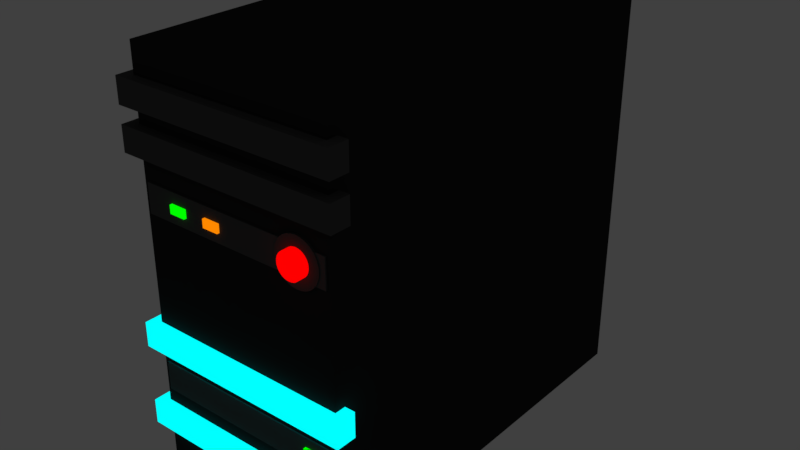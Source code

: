 # Source: ComputerCase.blend  (saved by Blender 4.2.66; exported with 4.5.12 LTS)
import bpy
from mathutils import Matrix  # noqa: F401  (used for matrix-valued properties, if any)

bpy.ops.wm.read_factory_settings(use_empty=True)
scene = bpy.context.scene
scene.name = 'Scene'

# ---- collections
col_collection_1 = bpy.data.collections.new('Collection 1'); scene.collection.children.link(col_collection_1)

# ---- materials (node trees are filled in below, after node groups)
mat_material_017 = bpy.data.materials.new('Material.017')
mat_material_017.alpha_threshold = 0.0
mat_material_017.roughness = 0.5
mat_material_013 = bpy.data.materials.new('Material.013')
mat_material_013.alpha_threshold = 0.0
mat_material_013.roughness = 0.5
mat_material_011 = bpy.data.materials.new('Material.011')
mat_material_011.alpha_threshold = 0.0
mat_material_011.roughness = 0.5
mat_material_014 = bpy.data.materials.new('Material.014')
mat_material_014.alpha_threshold = 0.0
mat_material_014.roughness = 0.5
mat_material_018 = bpy.data.materials.new('Material.018')
mat_material_018.alpha_threshold = 0.0
mat_material_018.roughness = 0.5
mat_material_019 = bpy.data.materials.new('Material.019')
mat_material_019.alpha_threshold = 0.0
mat_material_019.roughness = 0.5
mat_material_020 = bpy.data.materials.new('Material.020')
mat_material_020.alpha_threshold = 0.0
mat_material_020.roughness = 0.5
mat_material_022 = bpy.data.materials.new('Material.022')
mat_material_022.alpha_threshold = 0.0
mat_material_022.roughness = 0.5
mat_material_023 = bpy.data.materials.new('Material.023')
mat_material_023.alpha_threshold = 0.0
mat_material_023.roughness = 0.5
mat_material_024 = bpy.data.materials.new('Material.024')
mat_material_024.alpha_threshold = 0.0
mat_material_024.roughness = 0.5
mat_material_015 = bpy.data.materials.new('Material.015')
mat_material_015.alpha_threshold = 0.0
mat_material_015.roughness = 0.5
mat_material_021 = bpy.data.materials.new('Material.021')
mat_material_021.alpha_threshold = 0.0
mat_material_021.roughness = 0.5

# ---- material node trees
mat_material_017.use_nodes = True; mat_material_017.node_tree.nodes.clear()
_N = mat_material_017.node_tree.nodes; _L = mat_material_017.node_tree.links
n0 = _N.new('ShaderNodeOutputMaterial'); n0.name = 'Material Output'; n0.location = (300, 300)
n1 = _N.new('ShaderNodeBsdfDiffuse'); n1.name = 'Diffuse BSDF'; n1.location = (10, 300)
n1.inputs[0].default_value = (0.02365, 0.02365, 0.02365, 1.0)
_L.new(n1.outputs[0], n0.inputs[0])
n0.is_active_output = True
mat_material_013.use_nodes = True; mat_material_013.node_tree.nodes.clear()
_N = mat_material_013.node_tree.nodes; _L = mat_material_013.node_tree.links
n0 = _N.new('ShaderNodeOutputMaterial'); n0.name = 'Material Output'; n0.location = (300, 300)
n1 = _N.new('ShaderNodeBsdfDiffuse'); n1.name = 'Diffuse BSDF'; n1.location = (10, 300)
n1.inputs[0].default_value = (0.07324, 0.07324, 0.07324, 1.0)
_L.new(n1.outputs[0], n0.inputs[0])
n0.is_active_output = True
mat_material_011.use_nodes = True; mat_material_011.node_tree.nodes.clear()
_N = mat_material_011.node_tree.nodes; _L = mat_material_011.node_tree.links
n0 = _N.new('ShaderNodeOutputMaterial'); n0.name = 'Material Output'; n0.location = (300, 300)
n1 = _N.new('ShaderNodeBsdfDiffuse'); n1.name = 'Diffuse BSDF'; n1.location = (10, 300)
n1.inputs[0].default_value = (0.07324, 0.07324, 0.07324, 1.0)
_L.new(n1.outputs[0], n0.inputs[0])
n0.is_active_output = True
mat_material_014.use_nodes = True; mat_material_014.node_tree.nodes.clear()
_N = mat_material_014.node_tree.nodes; _L = mat_material_014.node_tree.links
n0 = _N.new('ShaderNodeOutputMaterial'); n0.name = 'Material Output'; n0.location = (300, 300)
n1 = _N.new('ShaderNodeEmission'); n1.name = 'Emission'; n1.location = (10, 300)
n1.inputs[0].default_value = (0.0, 1.0, 1.0, 1.0)
_L.new(n1.outputs[0], n0.inputs[0])
n0.is_active_output = True
mat_material_018.use_nodes = True; mat_material_018.node_tree.nodes.clear()
_N = mat_material_018.node_tree.nodes; _L = mat_material_018.node_tree.links
n0 = _N.new('ShaderNodeOutputMaterial'); n0.name = 'Material Output'; n0.location = (300, 300)
n1 = _N.new('ShaderNodeEmission'); n1.name = 'Emission'; n1.location = (10, 300)
n1.inputs[0].default_value = (1.0, 0.25, 0.0, 1.0)
_L.new(n1.outputs[0], n0.inputs[0])
n0.is_active_output = True
mat_material_019.use_nodes = True; mat_material_019.node_tree.nodes.clear()
_N = mat_material_019.node_tree.nodes; _L = mat_material_019.node_tree.links
n0 = _N.new('ShaderNodeOutputMaterial'); n0.name = 'Material Output'; n0.location = (300, 300)
n1 = _N.new('ShaderNodeEmission'); n1.name = 'Emission'; n1.location = (10, 300)
n1.inputs[0].default_value = (0.0, 1.0, 0.0, 1.0)
_L.new(n1.outputs[0], n0.inputs[0])
n0.is_active_output = True
mat_material_020.use_nodes = True; mat_material_020.node_tree.nodes.clear()
_N = mat_material_020.node_tree.nodes; _L = mat_material_020.node_tree.links
n0 = _N.new('ShaderNodeOutputMaterial'); n0.name = 'Material Output'; n0.location = (300, 300)
n1 = _N.new('ShaderNodeBsdfDiffuse'); n1.name = 'Diffuse BSDF'; n1.location = (10, 300)
n1.inputs[0].default_value = (0.07324, 0.07324, 0.07324, 1.0)
_L.new(n1.outputs[0], n0.inputs[0])
n0.is_active_output = True
mat_material_022.use_nodes = True; mat_material_022.node_tree.nodes.clear()
_N = mat_material_022.node_tree.nodes; _L = mat_material_022.node_tree.links
n0 = _N.new('ShaderNodeOutputMaterial'); n0.name = 'Material Output'; n0.location = (300, 300)
n1 = _N.new('ShaderNodeEmission'); n1.name = 'Emission'; n1.location = (10, 300)
n1.inputs[0].default_value = (0.0, 1.0, 1.0, 1.0)
_L.new(n1.outputs[0], n0.inputs[0])
n0.is_active_output = True
mat_material_023.use_nodes = True; mat_material_023.node_tree.nodes.clear()
_N = mat_material_023.node_tree.nodes; _L = mat_material_023.node_tree.links
n0 = _N.new('ShaderNodeOutputMaterial'); n0.name = 'Material Output'; n0.location = (300, 300)
n1 = _N.new('ShaderNodeBsdfDiffuse'); n1.name = 'Diffuse BSDF'; n1.location = (10, 300)
n1.inputs[0].default_value = (0.07324, 0.07324, 0.07324, 1.0)
_L.new(n1.outputs[0], n0.inputs[0])
n0.is_active_output = True
mat_material_024.use_nodes = True; mat_material_024.node_tree.nodes.clear()
_N = mat_material_024.node_tree.nodes; _L = mat_material_024.node_tree.links
n0 = _N.new('ShaderNodeOutputMaterial'); n0.name = 'Material Output'; n0.location = (300, 300)
n1 = _N.new('ShaderNodeEmission'); n1.name = 'Emission'; n1.location = (10, 300)
n1.inputs[0].default_value = (0.0, 1.0, 0.0, 1.0)
_L.new(n1.outputs[0], n0.inputs[0])
n0.is_active_output = True
mat_material_015.use_nodes = True; mat_material_015.node_tree.nodes.clear()
_N = mat_material_015.node_tree.nodes; _L = mat_material_015.node_tree.links
n0 = _N.new('ShaderNodeOutputMaterial'); n0.name = 'Material Output'; n0.location = (300, 300)
n1 = _N.new('ShaderNodeEmission'); n1.name = 'Emission'; n1.location = (10, 300)
n1.inputs[0].default_value = (1.0, 0.0, 0.0, 1.0)
_L.new(n1.outputs[0], n0.inputs[0])
n0.is_active_output = True
mat_material_021.use_nodes = True; mat_material_021.node_tree.nodes.clear()
_N = mat_material_021.node_tree.nodes; _L = mat_material_021.node_tree.links
n0 = _N.new('ShaderNodeOutputMaterial'); n0.name = 'Material Output'; n0.location = (300, 300)
n1 = _N.new('ShaderNodeBsdfDiffuse'); n1.name = 'Diffuse BSDF'; n1.location = (10, 300)
n1.inputs[0].default_value = (0.07227, 0.07227, 0.07227, 1.0)
_L.new(n1.outputs[0], n0.inputs[0])
n0.is_active_output = True

# ---- world
world_world = bpy.data.worlds.new('World'); scene.world = world_world
world_world.color = (0.05088, 0.05088, 0.05088)
world_world.use_sun_shadow = False
world_world.sun_shadow_jitter_overblur = 0.0
world_world.cycles.sampling_method = 'MANUAL'

# ---- meshes
me_cube_029 = bpy.data.meshes.new('Cube.029')
me_cube_029.from_pydata([(-0.5, -1.0, 0.0), (-0.5, -1.0, 2.0), (-0.5, 1.0, 0.0), (-0.5, 1.0, 2.0), (0.5, -1.0, 0.0), (0.5, -1.0, 2.0), (0.5, 1.0, 0.0), (0.5, 1.0, 2.0)], [], [(0, 1, 3, 2), (2, 3, 7, 6), (6, 7, 5, 4), (4, 5, 1, 0), (2, 6, 4, 0), (7, 3, 1, 5)])
me_cube_029.materials.append(mat_material_017)
me_cube_029.use_remesh_preserve_volume = False
me_cube_029.use_remesh_preserve_attributes = False
me_cube_029.use_mirror_vertex_groups = False
me_cube_029.update()
me_cube_027 = bpy.data.meshes.new('Cube.027')
me_cube_027.from_pydata([(-0.55, -1.047, 1.54), (-0.55, -1.047, 1.66), (-0.55, -0.9471, 1.54), (-0.55, -0.9471, 1.66), (0.55, -1.047, 1.54), (0.55, -1.047, 1.66), (0.55, -0.9471, 1.54), (0.55, -0.9471, 1.66)], [], [(0, 1, 3, 2), (2, 3, 7, 6), (6, 7, 5, 4), (4, 5, 1, 0), (2, 6, 4, 0), (7, 3, 1, 5)])
me_cube_027.materials.append(mat_material_013)
me_cube_027.use_remesh_preserve_volume = False
me_cube_027.use_remesh_preserve_attributes = False
me_cube_027.use_mirror_vertex_groups = False
me_cube_027.update()
me_cube_026 = bpy.data.meshes.new('Cube.026')
me_cube_026.from_pydata([(-0.55, -1.047, 1.74), (-0.55, -1.047, 1.86), (-0.55, -0.9471, 1.74), (-0.55, -0.9471, 1.86), (0.55, -1.047, 1.74), (0.55, -1.047, 1.86), (0.55, -0.9471, 1.74), (0.55, -0.9471, 1.86)], [], [(0, 1, 3, 2), (2, 3, 7, 6), (6, 7, 5, 4), (4, 5, 1, 0), (2, 6, 4, 0), (7, 3, 1, 5)])
me_cube_026.materials.append(mat_material_011)
me_cube_026.use_remesh_preserve_volume = False
me_cube_026.use_remesh_preserve_attributes = False
me_cube_026.use_mirror_vertex_groups = False
me_cube_026.update()
me_cube_028 = bpy.data.meshes.new('Cube.028')
me_cube_028.from_pydata([(-0.55, -1.047, 0.24), (-0.55, -1.047, 0.36), (-0.55, -0.9471, 0.24), (-0.55, -0.9471, 0.36), (0.55, -1.047, 0.24), (0.55, -1.047, 0.36), (0.55, -0.9471, 0.24), (0.55, -0.9471, 0.36)], [], [(0, 1, 3, 2), (2, 3, 7, 6), (6, 7, 5, 4), (4, 5, 1, 0), (2, 6, 4, 0), (7, 3, 1, 5)])
me_cube_028.materials.append(mat_material_014)
me_cube_028.use_remesh_preserve_volume = False
me_cube_028.use_remesh_preserve_attributes = False
me_cube_028.use_mirror_vertex_groups = False
me_cube_028.update()
me_cube_031 = bpy.data.meshes.new('Cube.031')
me_cube_031.from_pydata([(-0.1484, -1.02, 1.33), (-0.1484, -1.02, 1.37), (-0.1484, 0.62, 1.33), (-0.1484, 0.62, 1.37), (-0.0684, -1.02, 1.33), (-0.0684, -1.02, 1.37), (-0.0684, 0.62, 1.33), (-0.0684, 0.62, 1.37)], [], [(0, 1, 3, 2), (2, 3, 7, 6), (6, 7, 5, 4), (4, 5, 1, 0), (2, 6, 4, 0), (7, 3, 1, 5)])
me_cube_031.materials.append(mat_material_018)
me_cube_031.use_remesh_preserve_volume = False
me_cube_031.use_remesh_preserve_attributes = False
me_cube_031.use_mirror_vertex_groups = False
me_cube_031.update()
me_cube_032 = bpy.data.meshes.new('Cube.032')
me_cube_032.from_pydata([(-0.3374, -1.02, 1.33), (-0.3374, -1.02, 1.37), (-0.3374, 0.62, 1.33), (-0.3374, 0.62, 1.37), (-0.2574, -1.02, 1.33), (-0.2574, -1.02, 1.37), (-0.2574, 0.62, 1.33), (-0.2574, 0.62, 1.37)], [], [(0, 1, 3, 2), (2, 3, 7, 6), (6, 7, 5, 4), (4, 5, 1, 0), (2, 6, 4, 0), (7, 3, 1, 5)])
me_cube_032.materials.append(mat_material_019)
me_cube_032.use_remesh_preserve_volume = False
me_cube_032.use_remesh_preserve_attributes = False
me_cube_032.use_mirror_vertex_groups = False
me_cube_032.update()
me_cube_034 = bpy.data.meshes.new('Cube.034')
me_cube_034.from_pydata([(-0.48, -0.9871, 1.281), (-0.48, -0.9871, 1.421), (-0.48, -1.007, 1.281), (-0.48, -1.007, 1.421), (0.48, -0.9871, 1.281), (0.48, -0.9871, 1.421), (0.48, -1.007, 1.281), (0.48, -1.007, 1.421)], [], [(0, 1, 3, 2), (2, 3, 7, 6), (6, 7, 5, 4), (4, 5, 1, 0), (2, 6, 4, 0), (7, 3, 1, 5)])
me_cube_034.materials.append(mat_material_020)
me_cube_034.use_remesh_preserve_volume = False
me_cube_034.use_remesh_preserve_attributes = False
me_cube_034.use_mirror_vertex_groups = False
me_cube_034.update()
me_cube_037 = bpy.data.meshes.new('Cube.037')
me_cube_037.from_pydata([(-0.55, -1.047, 0.64), (-0.55, -1.047, 0.76), (-0.55, -0.9471, 0.64), (-0.55, -0.9471, 0.76), (0.55, -1.047, 0.64), (0.55, -1.047, 0.76), (0.55, -0.9471, 0.64), (0.55, -0.9471, 0.76)], [], [(0, 1, 3, 2), (2, 3, 7, 6), (6, 7, 5, 4), (4, 5, 1, 0), (2, 6, 4, 0), (7, 3, 1, 5)])
me_cube_037.materials.append(mat_material_022)
me_cube_037.use_remesh_preserve_volume = False
me_cube_037.use_remesh_preserve_attributes = False
me_cube_037.use_mirror_vertex_groups = False
me_cube_037.update()
me_cube_038 = bpy.data.meshes.new('Cube.038')
me_cube_038.from_pydata([(-0.48, -0.9871, 0.43), (-0.48, -0.9871, 0.57), (-0.48, -1.007, 0.43), (-0.48, -1.007, 0.57), (0.48, -0.9871, 0.43), (0.48, -0.9871, 0.57), (0.48, -1.007, 0.43), (0.48, -1.007, 0.57)], [], [(0, 1, 3, 2), (2, 3, 7, 6), (6, 7, 5, 4), (4, 5, 1, 0), (2, 6, 4, 0), (7, 3, 1, 5)])
me_cube_038.materials.append(mat_material_023)
me_cube_038.use_remesh_preserve_volume = False
me_cube_038.use_remesh_preserve_attributes = False
me_cube_038.use_mirror_vertex_groups = False
me_cube_038.update()
me_cube_039 = bpy.data.meshes.new('Cube.039')
me_cube_039.from_pydata([(0.3403, -1.02, 0.4866), (0.3403, -1.02, 0.5266), (0.3403, 0.62, 0.4866), (0.3403, 0.62, 0.5266), (0.4203, -1.02, 0.4866), (0.4203, -1.02, 0.5266), (0.4203, 0.62, 0.4866), (0.4203, 0.62, 0.5266)], [], [(0, 1, 3, 2), (2, 3, 7, 6), (6, 7, 5, 4), (4, 5, 1, 0), (2, 6, 4, 0), (7, 3, 1, 5)])
me_cube_039.materials.append(mat_material_024)
me_cube_039.use_remesh_preserve_volume = False
me_cube_039.use_remesh_preserve_attributes = False
me_cube_039.use_mirror_vertex_groups = False
me_cube_039.update()
me_cylinder_008 = bpy.data.meshes.new('Cylinder.008')
me_cylinder_008.from_pydata([(0.3411, 0.9513, 1.412), (0.3411, -1.049, 1.413), (0.3533, 0.9513, 1.411), (0.3533, -1.049, 1.411), (0.365, 0.9513, 1.408), (0.365, -1.049, 1.408), (0.3758, 0.9513, 1.402), (0.3758, -1.049, 1.402), (0.3853, 0.9513, 1.394), (0.3853, -1.049, 1.394), (0.393, 0.9513, 1.385), (0.393, -1.049, 1.385), (0.3988, 0.9513, 1.374), (0.3988, -1.049, 1.374), (0.4024, 0.9513, 1.362), (0.4024, -1.049, 1.362), (0.4036, 0.9513, 1.35), (0.4036, -1.049, 1.35), (0.4024, 0.9513, 1.338), (0.4024, -1.049, 1.338), (0.3988, 0.9513, 1.326), (0.3988, -1.049, 1.326), (0.393, 0.9513, 1.315), (0.393, -1.049, 1.315), (0.3853, 0.9513, 1.306), (0.3853, -1.049, 1.306), (0.3758, 0.9513, 1.298), (0.3758, -1.049, 1.298), (0.365, 0.9513, 1.292), (0.365, -1.049, 1.292), (0.3533, 0.9513, 1.289), (0.3533, -1.049, 1.289), (0.3411, 0.9513, 1.287), (0.3411, -1.049, 1.288), (0.3289, 0.9513, 1.289), (0.3289, -1.049, 1.289), (0.3172, 0.9513, 1.292), (0.3172, -1.049, 1.292), (0.3064, 0.9513, 1.298), (0.3064, -1.049, 1.298), (0.2969, 0.9513, 1.306), (0.2969, -1.049, 1.306), (0.2891, 0.9513, 1.315), (0.2891, -1.049, 1.315), (0.2833, 0.9513, 1.326), (0.2833, -1.049, 1.326), (0.2798, 0.9513, 1.338), (0.2798, -1.049, 1.338), (0.2786, 0.9513, 1.35), (0.2786, -1.049, 1.35), (0.2798, 0.9513, 1.362), (0.2798, -1.049, 1.362), (0.2833, 0.9513, 1.374), (0.2833, -1.049, 1.374), (0.2891, 0.9513, 1.385), (0.2891, -1.049, 1.385), (0.2969, 0.9513, 1.394), (0.2969, -1.049, 1.394), (0.3064, 0.9513, 1.402), (0.3064, -1.049, 1.402), (0.3172, 0.9513, 1.408), (0.3172, -1.049, 1.408), (0.3289, 0.9513, 1.411), (0.3289, -1.049, 1.411)], [], [(0, 1, 3, 2), (2, 3, 5, 4), (4, 5, 7, 6), (6, 7, 9, 8), (8, 9, 11, 10), (10, 11, 13, 12), (12, 13, 15, 14), (14, 15, 17, 16), (16, 17, 19, 18), (18, 19, 21, 20), (20, 21, 23, 22), (22, 23, 25, 24), (24, 25, 27, 26), (26, 27, 29, 28), (28, 29, 31, 30), (30, 31, 33, 32), (32, 33, 35, 34), (34, 35, 37, 36), (36, 37, 39, 38), (38, 39, 41, 40), (40, 41, 43, 42), (42, 43, 45, 44), (44, 45, 47, 46), (46, 47, 49, 48), (48, 49, 51, 50), (50, 51, 53, 52), (52, 53, 55, 54), (54, 55, 57, 56), (56, 57, 59, 58), (58, 59, 61, 60), (3, 1, 63, 61, 59, 57, 55, 53, 51, 49, 47, 45, 43, 41, 39, 37, 35, 33, 31, 29, 27, 25, 23, 21, 19, 17, 15, 13, 11, 9, 7, 5), (60, 61, 63, 62), (62, 63, 1, 0), (0, 2, 4, 6, 8, 10, 12, 14, 16, 18, 20, 22, 24, 26, 28, 30, 32, 34, 36, 38, 40, 42, 44, 46, 48, 50, 52, 54, 56, 58, 60, 62)])
me_cylinder_008.materials.append(mat_material_015)
me_cylinder_008.use_remesh_preserve_volume = False
me_cylinder_008.use_remesh_preserve_attributes = False
me_cylinder_008.use_mirror_vertex_groups = False
me_cylinder_008.update()
me_cylinder_009 = bpy.data.meshes.new('Cylinder.009')
me_cylinder_009.from_pydata([(0.3411, 0.9887, 1.462), (0.3411, -1.011, 1.463), (0.363, 0.9887, 1.46), (0.363, -1.011, 1.46), (0.3841, 0.9887, 1.454), (0.3841, -1.011, 1.454), (0.4036, 0.9887, 1.444), (0.4036, -1.011, 1.444), (0.4206, 0.9887, 1.43), (0.4206, -1.011, 1.43), (0.4346, 0.9887, 1.413), (0.4346, -1.011, 1.413), (0.445, 0.9887, 1.393), (0.445, -1.011, 1.393), (0.4514, 0.9887, 1.372), (0.4514, -1.011, 1.372), (0.4536, 0.9887, 1.35), (0.4536, -1.011, 1.35), (0.4514, 0.9887, 1.328), (0.4514, -1.011, 1.328), (0.445, 0.9887, 1.307), (0.445, -1.011, 1.307), (0.4346, 0.9887, 1.287), (0.4346, -1.011, 1.287), (0.4206, 0.9887, 1.27), (0.4206, -1.011, 1.27), (0.4036, 0.9887, 1.256), (0.4036, -1.011, 1.256), (0.3841, 0.9887, 1.246), (0.3841, -1.011, 1.246), (0.363, 0.9887, 1.24), (0.363, -1.011, 1.24), (0.3411, 0.9887, 1.237), (0.3411, -1.011, 1.238), (0.3191, 0.9887, 1.24), (0.3191, -1.011, 1.24), (0.298, 0.9887, 1.246), (0.298, -1.011, 1.246), (0.2786, 0.9887, 1.256), (0.2786, -1.011, 1.256), (0.2615, 0.9887, 1.27), (0.2615, -1.011, 1.27), (0.2475, 0.9887, 1.287), (0.2475, -1.011, 1.287), (0.2371, 0.9887, 1.307), (0.2371, -1.011, 1.307), (0.2307, 0.9887, 1.328), (0.2307, -1.011, 1.328), (0.2286, 0.9887, 1.35), (0.2286, -1.011, 1.35), (0.2307, 0.9887, 1.372), (0.2307, -1.011, 1.372), (0.2371, 0.9887, 1.393), (0.2371, -1.011, 1.393), (0.2475, 0.9887, 1.413), (0.2475, -1.011, 1.413), (0.2615, 0.9887, 1.43), (0.2615, -1.011, 1.43), (0.2786, 0.9887, 1.444), (0.2786, -1.011, 1.444), (0.298, 0.9887, 1.454), (0.298, -1.011, 1.454), (0.3191, 0.9887, 1.46), (0.3191, -1.011, 1.46)], [], [(0, 1, 3, 2), (2, 3, 5, 4), (4, 5, 7, 6), (6, 7, 9, 8), (8, 9, 11, 10), (10, 11, 13, 12), (12, 13, 15, 14), (14, 15, 17, 16), (16, 17, 19, 18), (18, 19, 21, 20), (20, 21, 23, 22), (22, 23, 25, 24), (24, 25, 27, 26), (26, 27, 29, 28), (28, 29, 31, 30), (30, 31, 33, 32), (32, 33, 35, 34), (34, 35, 37, 36), (36, 37, 39, 38), (38, 39, 41, 40), (40, 41, 43, 42), (42, 43, 45, 44), (44, 45, 47, 46), (46, 47, 49, 48), (48, 49, 51, 50), (50, 51, 53, 52), (52, 53, 55, 54), (54, 55, 57, 56), (56, 57, 59, 58), (58, 59, 61, 60), (3, 1, 63, 61, 59, 57, 55, 53, 51, 49, 47, 45, 43, 41, 39, 37, 35, 33, 31, 29, 27, 25, 23, 21, 19, 17, 15, 13, 11, 9, 7, 5), (60, 61, 63, 62), (62, 63, 1, 0), (0, 2, 4, 6, 8, 10, 12, 14, 16, 18, 20, 22, 24, 26, 28, 30, 32, 34, 36, 38, 40, 42, 44, 46, 48, 50, 52, 54, 56, 58, 60, 62)])
me_cylinder_009.materials.append(mat_material_021)
me_cylinder_009.use_remesh_preserve_volume = False
me_cylinder_009.use_remesh_preserve_attributes = False
me_cylinder_009.use_mirror_vertex_groups = False
me_cylinder_009.update()

# ---- objects
ob_cube_008 = bpy.data.objects.new('Cube.008', me_cube_029)
ob_cube_005 = bpy.data.objects.new('Cube.005', me_cube_027)
ob_cube_006 = bpy.data.objects.new('Cube.006', me_cube_026)
ob_cube_007 = bpy.data.objects.new('Cube.007', me_cube_028)
ob_cube_009 = bpy.data.objects.new('Cube.009', me_cube_031)
ob_cube_010 = bpy.data.objects.new('Cube.010', me_cube_032)
ob_cube_011 = bpy.data.objects.new('Cube.011', me_cube_034)
ob_cube_012 = bpy.data.objects.new('Cube.012', me_cube_037)
ob_cube_013 = bpy.data.objects.new('Cube.013', me_cube_038)
ob_cube_014 = bpy.data.objects.new('Cube.014', me_cube_039)
ob_cylinder = bpy.data.objects.new('Cylinder', me_cylinder_008)
ob_cylinder_001 = bpy.data.objects.new('Cylinder.001', me_cylinder_009)

# ---- transforms, parenting, visibility, modifiers, constraints
ob_cube_008.location = (0.0, 0.0, 0.0)
ob_cube_008.lineart.crease_threshold = 0.0
ob_cube_005.parent = ob_cube_008
ob_cube_005.location = (0.0, 0.0, 0.0)
ob_cube_005.lineart.crease_threshold = 0.0
ob_cube_006.parent = ob_cube_008
ob_cube_006.location = (0.0, 0.0, 0.0)
ob_cube_006.lineart.crease_threshold = 0.0
ob_cube_007.parent = ob_cube_008
ob_cube_007.location = (0.0, 0.0, 0.0)
ob_cube_007.lineart.crease_threshold = 0.0
ob_cube_009.parent = ob_cube_008
ob_cube_009.location = (0.0, 0.0, 0.0)
ob_cube_009.lineart.crease_threshold = 0.0
ob_cube_010.parent = ob_cube_008
ob_cube_010.location = (0.0, 0.0, 0.0)
ob_cube_010.lineart.crease_threshold = 0.0
ob_cube_011.parent = ob_cube_008
ob_cube_011.location = (0.0, 0.0, 0.0)
ob_cube_011.lineart.crease_threshold = 0.0
ob_cube_012.parent = ob_cube_008
ob_cube_012.location = (0.0, 0.0, 0.0)
ob_cube_012.lineart.crease_threshold = 0.0
ob_cube_013.parent = ob_cube_008
ob_cube_013.location = (0.0, 0.0, 0.0)
ob_cube_013.lineart.crease_threshold = 0.0
ob_cube_014.parent = ob_cube_008
ob_cube_014.location = (0.0, 0.0, 0.0)
ob_cube_014.lineart.crease_threshold = 0.0
ob_cylinder.parent = ob_cube_008
ob_cylinder.location = (0.0, 0.0, 0.0)
ob_cylinder.lineart.crease_threshold = 0.0
ob_cylinder_001.parent = ob_cube_008
ob_cylinder_001.location = (0.0, 0.0, 0.0)
ob_cylinder_001.lineart.crease_threshold = 0.0

# ---- collection membership
col_collection_1.objects.link(ob_cube_008)
col_collection_1.objects.link(ob_cube_005)
col_collection_1.objects.link(ob_cube_006)
col_collection_1.objects.link(ob_cube_007)
col_collection_1.objects.link(ob_cube_009)
col_collection_1.objects.link(ob_cube_010)
col_collection_1.objects.link(ob_cube_011)
col_collection_1.objects.link(ob_cube_012)
col_collection_1.objects.link(ob_cube_013)
col_collection_1.objects.link(ob_cube_014)
col_collection_1.objects.link(ob_cylinder)
col_collection_1.objects.link(ob_cylinder_001)

# ---- scene / render settings (as saved in the file)
scene.frame_start = 1; scene.frame_end = 250; scene.frame_set(1)
scene.render.engine = 'CYCLES'
scene.render.resolution_percentage = 50
scene.render.dither_intensity = 0.0
scene.cycles.use_denoising = False
scene.cycles.samples = 128
scene.cycles.sampling_pattern = 'TABULATED_SOBOL'
scene.cycles.use_adaptive_sampling = False
scene.cycles.use_light_tree = False
scene.cycles.blur_glossy = 0.0
scene.cycles.sample_clamp_indirect = 0.0
scene.view_settings.view_transform = 'Standard'
bpy.context.view_layer.update()

# ---- added for rendering (the .blend has no active camera): camera
cam_auto = bpy.data.cameras.new('AutoCamera')
cam_auto.lens = 50.0
cam_auto.sensor_width = 36.0
cam_auto.clip_end = 1000.0
ob_auto_camera = bpy.data.objects.new('AutoCamera', cam_auto)
scene.collection.objects.link(ob_auto_camera)
ob_auto_camera.location = (2.83774, -3.42961, 3.27019)
ob_auto_camera.rotation_euler = (1.09748, -7.21219e-08, 0.694738)
scene.camera = ob_auto_camera
bpy.context.view_layer.update()
